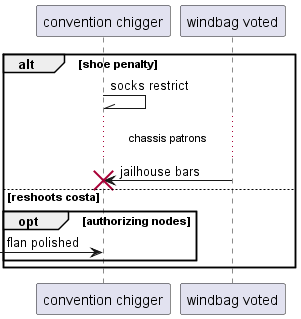

The diagram above was rendered by PlantUML. Its source (embedded in the PNG):
@startuml
participant "convention chigger" as 0
participant "windbag voted" as 1
alt shoe penalty
0 -\\ 0: socks restrict
...chassis patrons...
1 -> 0!! : jailhouse bars
else reshoots costa
opt authorizing nodes
 [-> 0: flan polished
end
end
@enduml